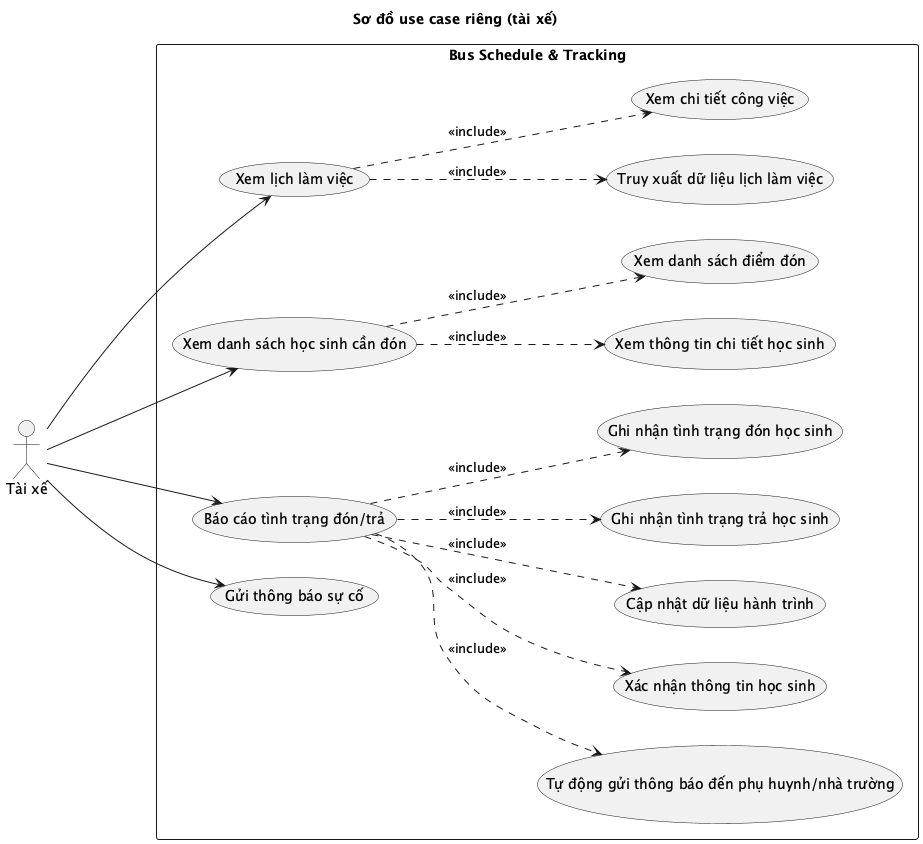

The diagram above was rendered by PlantUML. Its source (embedded in the PNG):
@startuml
title Sơ đồ use case riêng (tài xế)
left to right direction
actor "Tài xế" as tx

rectangle "Bus Schedule & Tracking" {
    usecase "Xem lịch làm việc" as UC6
    usecase "Xem danh sách học sinh cần đón" as UC7
    usecase "Báo cáo tình trạng đón/trả" as UC8
    usecase "Gửi thông báo sự cố" as UC9
    
    usecase "Xem danh sách điểm đón" as UC10
    usecase "Xem thông tin chi tiết học sinh" as UC11
    
    usecase "Tự động gửi thông báo đến phụ huynh/nhà trường" as UC12
    usecase "Xác nhận thông tin học sinh" as UC13
    usecase "Cập nhật dữ liệu hành trình" as UC14
    usecase "Ghi nhận tình trạng trả học sinh" as UC15
    usecase "Ghi nhận tình trạng đón học sinh" as UC16

    usecase "Xem chi tiết công việc" as UC17
    usecase "Truy xuất dữ liệu lịch làm việc" as UC18
    
    UC7 ..> UC10 : <<include>>
    UC7 ..> UC11 : <<include>>

    UC8 ..> UC12 : <<include>>
    UC8 ..> UC13 : <<include>>
    UC8 ..> UC14 : <<include>>
    UC8 ..> UC15 : <<include>>
    UC8 ..> UC16 : <<include>>

    UC6 ..> UC17 : <<include>>
    UC6 ..> UC18 : <<include>>
}

tx ---> UC6
tx ---> UC7
tx ---> UC8
tx ---> UC9
@enduml